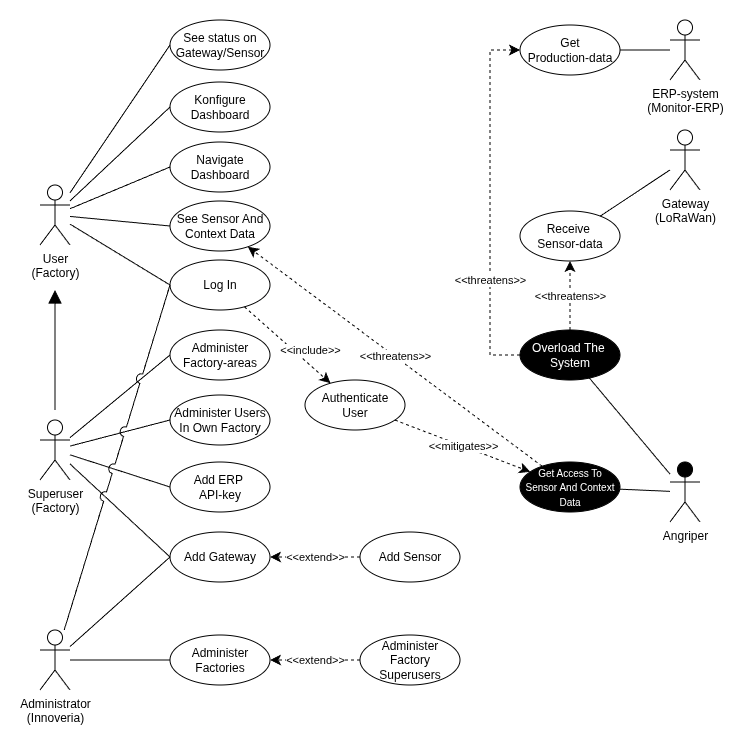

The diagram above was exported from draw.io. Its source (the exported page's mxGraphModel, read from the mxfile embedded in the PNG):
<mxGraphModel dx="1291" dy="1903" grid="1" gridSize="10" guides="1" tooltips="1" connect="1" arrows="1" fold="1" page="1" pageScale="1" pageWidth="850" pageHeight="1100" math="0" shadow="0">
  <root>
    <mxCell id="0" />
    <mxCell id="1" parent="0" />
    <mxCell id="DqTUUAf-sbMC3fyREv2i-10" edge="1" parent="1" source="W7mkaVwA6IF4YHohAmhm-45" style="endArrow=none;html=1;rounded=0;entryX=0;entryY=0.5;entryDx=0;entryDy=0;" target="DqTUUAf-sbMC3fyREv2i-9" value="">
      <mxGeometry height="50" relative="1" width="50" as="geometry">
        <mxPoint x="110" y="346" as="sourcePoint" />
        <mxPoint x="210" y="320" as="targetPoint" />
      </mxGeometry>
    </mxCell>
    <mxCell id="W7mkaVwA6IF4YHohAmhm-8" parent="1" style="shape=umlActor;verticalLabelPosition=bottom;verticalAlign=top;html=1;outlineConnect=0;" value="User&lt;br&gt;(Factory)" vertex="1">
      <mxGeometry height="60" width="30" x="60" y="115" as="geometry" />
    </mxCell>
    <mxCell id="W7mkaVwA6IF4YHohAmhm-19" parent="1" style="shape=umlActor;verticalLabelPosition=bottom;verticalAlign=top;html=1;outlineConnect=0;" value="ERP-system&lt;br&gt;(Monitor-ERP)" vertex="1">
      <mxGeometry height="60" width="30" x="690" y="-50" as="geometry" />
    </mxCell>
    <mxCell id="W7mkaVwA6IF4YHohAmhm-35" parent="1" style="shape=umlActor;verticalLabelPosition=bottom;verticalAlign=top;html=1;outlineConnect=0;fillStyle=solid;fillColor=light-dark(#000000,#000000);" value="Angriper" vertex="1">
      <mxGeometry height="60" width="30" x="690" y="392" as="geometry" />
    </mxCell>
    <mxCell id="W7mkaVwA6IF4YHohAmhm-43" parent="1" style="shape=umlActor;verticalLabelPosition=bottom;verticalAlign=top;html=1;outlineConnect=0;" value="Administrator&lt;br&gt;(Innoveria)" vertex="1">
      <mxGeometry height="60" width="30" x="60" y="560" as="geometry" />
    </mxCell>
    <mxCell id="W7mkaVwA6IF4YHohAmhm-45" parent="1" style="shape=umlActor;verticalLabelPosition=bottom;verticalAlign=top;html=1;outlineConnect=0;" value="Superuser&lt;br&gt;(Factory)" vertex="1">
      <mxGeometry height="60" width="30" x="60" y="350" as="geometry" />
    </mxCell>
    <mxCell id="W7mkaVwA6IF4YHohAmhm-48" parent="1" style="shape=umlActor;verticalLabelPosition=bottom;verticalAlign=top;html=1;outlineConnect=0;" value="Gateway&lt;br&gt;(LoRaWan)" vertex="1">
      <mxGeometry height="60" width="30" x="690" y="60" as="geometry" />
    </mxCell>
    <mxCell id="W7mkaVwA6IF4YHohAmhm-49" parent="1" style="ellipse;whiteSpace=wrap;html=1;" value="See Sensor And Context Data" vertex="1">
      <mxGeometry height="50" width="100" x="190" y="131" as="geometry" />
    </mxCell>
    <mxCell id="W7mkaVwA6IF4YHohAmhm-51" parent="1" style="ellipse;whiteSpace=wrap;html=1;" value="Administer Users&lt;br&gt;In Own Factory" vertex="1">
      <mxGeometry height="50" width="100" x="190" y="325" as="geometry" />
    </mxCell>
    <mxCell id="W7mkaVwA6IF4YHohAmhm-52" parent="1" style="ellipse;whiteSpace=wrap;html=1;" value="Add Gateway" vertex="1">
      <mxGeometry height="50" width="100" x="190" y="462" as="geometry" />
    </mxCell>
    <mxCell id="W7mkaVwA6IF4YHohAmhm-53" parent="1" style="ellipse;whiteSpace=wrap;html=1;" value="Add Sensor" vertex="1">
      <mxGeometry height="50" width="100" x="380" y="462" as="geometry" />
    </mxCell>
    <mxCell id="W7mkaVwA6IF4YHohAmhm-54" parent="1" style="ellipse;whiteSpace=wrap;html=1;" value="Administer&lt;br&gt;Factories" vertex="1">
      <mxGeometry height="50" width="100" x="190" y="565" as="geometry" />
    </mxCell>
    <mxCell id="W7mkaVwA6IF4YHohAmhm-55" parent="1" style="ellipse;whiteSpace=wrap;html=1;" value="Administer&lt;br&gt;Factory Superusers" vertex="1">
      <mxGeometry height="50" width="100" x="380" y="565" as="geometry" />
    </mxCell>
    <mxCell id="W7mkaVwA6IF4YHohAmhm-57" parent="1" style="ellipse;whiteSpace=wrap;html=1;" value="Receive&amp;nbsp;&lt;br&gt;Sensor-data" vertex="1">
      <mxGeometry height="50" width="100" x="540" y="141" as="geometry" />
    </mxCell>
    <mxCell id="W7mkaVwA6IF4YHohAmhm-58" parent="1" style="ellipse;whiteSpace=wrap;html=1;" value="Get&lt;br&gt;Production-data" vertex="1">
      <mxGeometry height="50" width="100" x="540" y="-45" as="geometry" />
    </mxCell>
    <mxCell id="W7mkaVwA6IF4YHohAmhm-59" parent="1" style="ellipse;whiteSpace=wrap;html=1;" value="Navigate&lt;br&gt;Dashboard" vertex="1">
      <mxGeometry height="50" width="100" x="190" y="72" as="geometry" />
    </mxCell>
    <mxCell id="W7mkaVwA6IF4YHohAmhm-71" parent="1" style="ellipse;whiteSpace=wrap;html=1;" value="Log In" vertex="1">
      <mxGeometry height="50" width="100" x="190" y="190" as="geometry" />
    </mxCell>
    <mxCell id="W7mkaVwA6IF4YHohAmhm-74" edge="1" parent="1" source="W7mkaVwA6IF4YHohAmhm-45" style="endArrow=none;html=1;rounded=0;entryX=0;entryY=0.5;entryDx=0;entryDy=0;" target="W7mkaVwA6IF4YHohAmhm-51" value="">
      <mxGeometry height="50" relative="1" width="50" as="geometry">
        <mxPoint x="310" y="420" as="sourcePoint" />
        <mxPoint x="360" y="370" as="targetPoint" />
      </mxGeometry>
    </mxCell>
    <mxCell id="W7mkaVwA6IF4YHohAmhm-75" edge="1" parent="1" source="W7mkaVwA6IF4YHohAmhm-45" style="endArrow=none;html=1;rounded=0;entryX=0;entryY=0.5;entryDx=0;entryDy=0;" target="W7mkaVwA6IF4YHohAmhm-52" value="">
      <mxGeometry height="50" relative="1" width="50" as="geometry">
        <mxPoint x="310" y="420" as="sourcePoint" />
        <mxPoint x="360" y="370" as="targetPoint" />
      </mxGeometry>
    </mxCell>
    <mxCell id="W7mkaVwA6IF4YHohAmhm-77" edge="1" parent="1" source="W7mkaVwA6IF4YHohAmhm-59" style="endArrow=none;html=1;rounded=0;exitX=0;exitY=0.5;exitDx=0;exitDy=0;" target="W7mkaVwA6IF4YHohAmhm-8" value="">
      <mxGeometry height="50" relative="1" width="50" as="geometry">
        <mxPoint x="310" y="420" as="sourcePoint" />
        <mxPoint x="360" y="370" as="targetPoint" />
      </mxGeometry>
    </mxCell>
    <mxCell id="W7mkaVwA6IF4YHohAmhm-78" edge="1" parent="1" source="W7mkaVwA6IF4YHohAmhm-71" style="endArrow=none;html=1;rounded=0;exitX=0;exitY=0.5;exitDx=0;exitDy=0;" target="W7mkaVwA6IF4YHohAmhm-8" value="">
      <mxGeometry height="50" relative="1" width="50" as="geometry">
        <mxPoint x="310" y="420" as="sourcePoint" />
        <mxPoint x="360" y="370" as="targetPoint" />
      </mxGeometry>
    </mxCell>
    <mxCell id="W7mkaVwA6IF4YHohAmhm-79" edge="1" parent="1" source="W7mkaVwA6IF4YHohAmhm-54" style="endArrow=none;html=1;rounded=0;" target="W7mkaVwA6IF4YHohAmhm-43" value="">
      <mxGeometry height="50" relative="1" width="50" as="geometry">
        <mxPoint x="310" y="380" as="sourcePoint" />
        <mxPoint x="360" y="330" as="targetPoint" />
      </mxGeometry>
    </mxCell>
    <mxCell id="W7mkaVwA6IF4YHohAmhm-82" edge="1" parent="1" style="endArrow=block;html=1;rounded=0;endFill=1;startSize=10;endSize=11;" value="">
      <mxGeometry height="50" relative="1" width="50" as="geometry">
        <mxPoint x="75" y="340" as="sourcePoint" />
        <mxPoint x="75" y="220" as="targetPoint" />
      </mxGeometry>
    </mxCell>
    <mxCell id="W7mkaVwA6IF4YHohAmhm-88" edge="1" parent="1" source="W7mkaVwA6IF4YHohAmhm-58" style="endArrow=none;html=1;rounded=0;" target="W7mkaVwA6IF4YHohAmhm-19" value="">
      <mxGeometry height="50" relative="1" width="50" as="geometry">
        <mxPoint x="600" y="-95" as="sourcePoint" />
        <mxPoint x="500" y="-95" as="targetPoint" />
      </mxGeometry>
    </mxCell>
    <mxCell id="W7mkaVwA6IF4YHohAmhm-89" edge="1" parent="1" source="W7mkaVwA6IF4YHohAmhm-48" style="endArrow=none;html=1;rounded=0;" target="W7mkaVwA6IF4YHohAmhm-57" value="">
      <mxGeometry height="50" relative="1" width="50" as="geometry">
        <mxPoint x="710" y="70" as="sourcePoint" />
        <mxPoint x="610" y="70" as="targetPoint" />
      </mxGeometry>
    </mxCell>
    <mxCell id="W7mkaVwA6IF4YHohAmhm-97" parent="1" style="ellipse;whiteSpace=wrap;html=1;" value="Authenticate&lt;br&gt;User" vertex="1">
      <mxGeometry height="50" width="100" x="325" y="310" as="geometry" />
    </mxCell>
    <mxCell id="W7mkaVwA6IF4YHohAmhm-108" parent="1" style="ellipse;whiteSpace=wrap;html=1;" value="Konfigure&lt;br&gt;Dashboard" vertex="1">
      <mxGeometry height="50" width="100" x="190" y="12" as="geometry" />
    </mxCell>
    <mxCell id="W7mkaVwA6IF4YHohAmhm-109" edge="1" parent="1" source="W7mkaVwA6IF4YHohAmhm-52" style="endArrow=none;html=1;rounded=0;exitX=0;exitY=0.5;exitDx=0;exitDy=0;" target="W7mkaVwA6IF4YHohAmhm-43" value="">
      <mxGeometry height="50" relative="1" width="50" as="geometry">
        <mxPoint x="200.22841399837353" y="542.1510803815722" as="sourcePoint" />
        <mxPoint x="150" y="560" as="targetPoint" />
      </mxGeometry>
    </mxCell>
    <mxCell id="W7mkaVwA6IF4YHohAmhm-125" edge="1" parent="1" source="W7mkaVwA6IF4YHohAmhm-108" style="endArrow=none;html=1;rounded=0;exitX=0;exitY=0.5;exitDx=0;exitDy=0;" target="W7mkaVwA6IF4YHohAmhm-8" value="">
      <mxGeometry height="50" relative="1" width="50" as="geometry">
        <mxPoint x="230" y="100" as="sourcePoint" />
        <mxPoint x="130" y="100" as="targetPoint" />
      </mxGeometry>
    </mxCell>
    <mxCell id="W7mkaVwA6IF4YHohAmhm-133" edge="1" parent="1" source="W7mkaVwA6IF4YHohAmhm-49" style="endArrow=none;html=1;rounded=0;exitX=0;exitY=0.5;exitDx=0;exitDy=0;" target="W7mkaVwA6IF4YHohAmhm-8" value="">
      <mxGeometry height="50" relative="1" width="50" as="geometry">
        <mxPoint x="257" y="140" as="sourcePoint" />
        <mxPoint x="150" y="171" as="targetPoint" />
      </mxGeometry>
    </mxCell>
    <mxCell id="W7mkaVwA6IF4YHohAmhm-134" parent="1" style="ellipse;whiteSpace=wrap;html=1;fillStyle=solid;fillColor=light-dark(#000000,#000000);fontColor=light-dark(#FFFFFF,#FFFFFF);" value="&lt;span style=&quot;font-size: 10px;&quot;&gt;Get Access To Sensor And Context Data&lt;/span&gt;" vertex="1">
      <mxGeometry height="50" width="100" x="540" y="392" as="geometry" />
    </mxCell>
    <mxCell id="W7mkaVwA6IF4YHohAmhm-138" edge="1" parent="1" source="W7mkaVwA6IF4YHohAmhm-71" style="endArrow=classic;endSize=8;dashed=1;html=1;rounded=0;endFill=1;" target="W7mkaVwA6IF4YHohAmhm-97" value="&amp;lt;&amp;lt;include&amp;gt;&amp;gt;">
      <mxGeometry relative="1" width="160" x="0.3502" y="11" as="geometry">
        <mxPoint as="offset" />
        <mxPoint x="320" y="290" as="sourcePoint" />
        <mxPoint x="480" y="290" as="targetPoint" />
      </mxGeometry>
    </mxCell>
    <mxCell id="W7mkaVwA6IF4YHohAmhm-139" edge="1" parent="1" style="endArrow=classic;endSize=8;dashed=1;html=1;rounded=0;endFill=1;" value="&amp;lt;&amp;lt;extend&amp;gt;&amp;gt;">
      <mxGeometry relative="1" width="160" as="geometry">
        <mxPoint x="380.00000000000637" y="487" as="sourcePoint" />
        <mxPoint x="289.9999999999966" y="487" as="targetPoint" />
      </mxGeometry>
    </mxCell>
    <mxCell id="W7mkaVwA6IF4YHohAmhm-140" edge="1" parent="1" source="W7mkaVwA6IF4YHohAmhm-55" style="endArrow=classic;endSize=8;dashed=1;html=1;rounded=0;endFill=1;" target="W7mkaVwA6IF4YHohAmhm-54" value="&amp;lt;&amp;lt;extend&amp;gt;&amp;gt;">
      <mxGeometry relative="1" width="160" as="geometry">
        <mxPoint x="410" y="580" as="sourcePoint" />
        <mxPoint x="320" y="580" as="targetPoint" />
      </mxGeometry>
    </mxCell>
    <mxCell id="W7mkaVwA6IF4YHohAmhm-141" edge="1" parent="1" source="W7mkaVwA6IF4YHohAmhm-134" style="endArrow=classic;endSize=8;dashed=1;html=1;rounded=0;endFill=1;" target="W7mkaVwA6IF4YHohAmhm-49" value="&amp;lt;&amp;lt;threatens&amp;gt;&amp;gt;">
      <mxGeometry relative="1" width="160" as="geometry">
        <mxPoint x="430" y="240" as="sourcePoint" />
        <mxPoint x="516" y="316" as="targetPoint" />
      </mxGeometry>
    </mxCell>
    <mxCell id="W7mkaVwA6IF4YHohAmhm-142" edge="1" parent="1" source="W7mkaVwA6IF4YHohAmhm-35" style="endArrow=none;html=1;rounded=0;" target="W7mkaVwA6IF4YHohAmhm-134" value="">
      <mxGeometry height="50" relative="1" width="50" as="geometry">
        <mxPoint x="720" y="390" as="sourcePoint" />
        <mxPoint x="660" y="390" as="targetPoint" />
      </mxGeometry>
    </mxCell>
    <mxCell id="W7mkaVwA6IF4YHohAmhm-144" edge="1" parent="1" source="W7mkaVwA6IF4YHohAmhm-97" style="endArrow=classic;endSize=8;dashed=1;html=1;rounded=0;endFill=1;" target="W7mkaVwA6IF4YHohAmhm-134" value="&amp;lt;&amp;lt;mitigates&amp;gt;&amp;gt;">
      <mxGeometry relative="1" width="160" as="geometry">
        <mxPoint x="480" y="340" as="sourcePoint" />
        <mxPoint x="566" y="416" as="targetPoint" />
      </mxGeometry>
    </mxCell>
    <mxCell id="W7mkaVwA6IF4YHohAmhm-146" parent="1" style="ellipse;whiteSpace=wrap;html=1;fillStyle=solid;fillColor=light-dark(#000000,#000000);fontColor=light-dark(#FFFFFF,#FFFFFF);" value="Overload The&amp;nbsp;&lt;br&gt;System" vertex="1">
      <mxGeometry height="50" width="100" x="540" y="260" as="geometry" />
    </mxCell>
    <mxCell id="W7mkaVwA6IF4YHohAmhm-147" edge="1" parent="1" source="W7mkaVwA6IF4YHohAmhm-35" style="endArrow=none;html=1;rounded=0;" target="W7mkaVwA6IF4YHohAmhm-146" value="">
      <mxGeometry height="50" relative="1" width="50" as="geometry">
        <mxPoint x="732" y="475" as="sourcePoint" />
        <mxPoint x="660" y="420" as="targetPoint" />
      </mxGeometry>
    </mxCell>
    <mxCell id="W7mkaVwA6IF4YHohAmhm-149" edge="1" parent="1" source="W7mkaVwA6IF4YHohAmhm-146" style="endArrow=classic;endSize=8;dashed=1;html=1;rounded=0;endFill=1;" target="W7mkaVwA6IF4YHohAmhm-58" value="&amp;lt;&amp;lt;threatens&amp;gt;&amp;gt;">
      <mxGeometry relative="1" width="160" x="-0.4247" as="geometry">
        <mxPoint as="offset" />
        <Array as="points">
          <mxPoint x="510" y="285" />
          <mxPoint x="510" y="84" />
          <mxPoint x="510" y="-20" />
        </Array>
        <mxPoint x="530" y="183" as="sourcePoint" />
        <mxPoint x="530" y="114" as="targetPoint" />
      </mxGeometry>
    </mxCell>
    <mxCell id="W7mkaVwA6IF4YHohAmhm-157" edge="1" parent="1" source="W7mkaVwA6IF4YHohAmhm-146" style="endArrow=classic;endSize=8;dashed=1;html=1;rounded=0;endFill=1;" target="W7mkaVwA6IF4YHohAmhm-57" value="&amp;lt;&amp;lt;threatens&amp;gt;&amp;gt;">
      <mxGeometry relative="1" width="160" as="geometry">
        <mxPoint x="744" y="319" as="sourcePoint" />
        <mxPoint x="450" y="100" as="targetPoint" />
      </mxGeometry>
    </mxCell>
    <mxCell id="DqTUUAf-sbMC3fyREv2i-1" parent="1" style="ellipse;whiteSpace=wrap;html=1;" value="Add ERP&amp;nbsp;&lt;br&gt;API-key" vertex="1">
      <mxGeometry height="50" width="100" x="190" y="392" as="geometry" />
    </mxCell>
    <mxCell id="DqTUUAf-sbMC3fyREv2i-4" edge="1" parent="1" source="DqTUUAf-sbMC3fyREv2i-1" style="endArrow=none;html=1;rounded=0;exitX=0;exitY=0.5;exitDx=0;exitDy=0;" target="W7mkaVwA6IF4YHohAmhm-45" value="">
      <mxGeometry height="50" relative="1" width="50" as="geometry">
        <mxPoint x="230" y="430" as="sourcePoint" />
        <mxPoint x="130" y="430" as="targetPoint" />
      </mxGeometry>
    </mxCell>
    <mxCell id="DqTUUAf-sbMC3fyREv2i-5" edge="1" parent="1" source="W7mkaVwA6IF4YHohAmhm-71" style="endArrow=none;html=1;rounded=0;jumpStyle=arc;jumpSize=10;exitX=0;exitY=0.5;exitDx=0;exitDy=0;" target="W7mkaVwA6IF4YHohAmhm-43" value="">
      <mxGeometry height="50" relative="1" width="50" as="geometry">
        <mxPoint x="239" y="510" as="sourcePoint" />
        <mxPoint x="120" y="584" as="targetPoint" />
      </mxGeometry>
    </mxCell>
    <mxCell id="DqTUUAf-sbMC3fyREv2i-7" parent="1" style="ellipse;whiteSpace=wrap;html=1;" value="See status on Gateway/Sensor" vertex="1">
      <mxGeometry height="50" width="100" x="190" y="-50" as="geometry" />
    </mxCell>
    <mxCell id="DqTUUAf-sbMC3fyREv2i-8" edge="1" parent="1" source="DqTUUAf-sbMC3fyREv2i-7" style="endArrow=none;html=1;rounded=0;exitX=0;exitY=0.5;exitDx=0;exitDy=0;" target="W7mkaVwA6IF4YHohAmhm-8" value="">
      <mxGeometry height="50" relative="1" width="50" as="geometry">
        <mxPoint x="220" y="20" as="sourcePoint" />
        <mxPoint x="100" y="98" as="targetPoint" />
      </mxGeometry>
    </mxCell>
    <mxCell id="DqTUUAf-sbMC3fyREv2i-9" parent="1" style="ellipse;whiteSpace=wrap;html=1;" value="Administer&lt;br&gt;Factory-areas" vertex="1">
      <mxGeometry height="50" width="100" x="190" y="260" as="geometry" />
    </mxCell>
  </root>
</mxGraphModel>